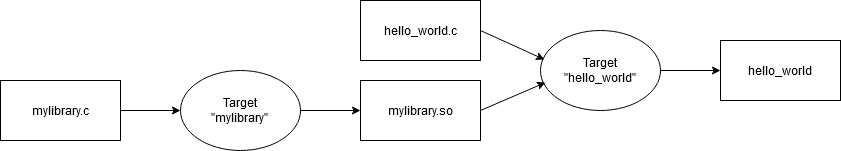

The diagram above was exported from draw.io. Its source (the exported page's mxGraphModel, read from the mxfile embedded in the PNG):
<mxGraphModel dx="1434" dy="764" grid="1" gridSize="10" guides="1" tooltips="1" connect="1" arrows="1" fold="1" page="1" pageScale="1" pageWidth="827" pageHeight="1169" math="0" shadow="0">
  <root>
    <mxCell id="0" />
    <mxCell id="1" parent="0" />
    <mxCell id="91g8hqoaCxsCKs9KNlWs-1" value="hello_world.c" style="rounded=0;whiteSpace=wrap;html=1;" vertex="1" parent="1">
      <mxGeometry x="370" y="20" width="120" height="60" as="geometry" />
    </mxCell>
    <mxCell id="91g8hqoaCxsCKs9KNlWs-2" value="mylibrary.c" style="rounded=0;whiteSpace=wrap;html=1;" vertex="1" parent="1">
      <mxGeometry x="10" y="100" width="120" height="60" as="geometry" />
    </mxCell>
    <mxCell id="91g8hqoaCxsCKs9KNlWs-3" value="&lt;div&gt;Target&lt;/div&gt;&lt;div&gt;&quot;mylibrary&quot;&lt;br&gt;&lt;/div&gt;" style="ellipse;whiteSpace=wrap;html=1;" vertex="1" parent="1">
      <mxGeometry x="190" y="90" width="120" height="80" as="geometry" />
    </mxCell>
    <mxCell id="91g8hqoaCxsCKs9KNlWs-4" value="mylibrary.so" style="rounded=0;whiteSpace=wrap;html=1;" vertex="1" parent="1">
      <mxGeometry x="370" y="100" width="120" height="60" as="geometry" />
    </mxCell>
    <mxCell id="91g8hqoaCxsCKs9KNlWs-6" value="&lt;div&gt;Target&lt;/div&gt;&lt;div&gt;&quot;hello_world&quot;&lt;br&gt;&lt;/div&gt;" style="ellipse;whiteSpace=wrap;html=1;" vertex="1" parent="1">
      <mxGeometry x="550" y="50" width="120" height="80" as="geometry" />
    </mxCell>
    <mxCell id="91g8hqoaCxsCKs9KNlWs-7" value="hello_world" style="rounded=0;whiteSpace=wrap;html=1;" vertex="1" parent="1">
      <mxGeometry x="730" y="60" width="120" height="60" as="geometry" />
    </mxCell>
    <mxCell id="91g8hqoaCxsCKs9KNlWs-8" value="" style="endArrow=classic;html=1;rounded=0;exitX=1;exitY=0.5;exitDx=0;exitDy=0;entryX=0;entryY=0.5;entryDx=0;entryDy=0;" edge="1" parent="1" source="91g8hqoaCxsCKs9KNlWs-2" target="91g8hqoaCxsCKs9KNlWs-3">
      <mxGeometry width="50" height="50" relative="1" as="geometry">
        <mxPoint x="380" y="270" as="sourcePoint" />
        <mxPoint x="430" y="220" as="targetPoint" />
      </mxGeometry>
    </mxCell>
    <mxCell id="91g8hqoaCxsCKs9KNlWs-13" value="" style="endArrow=classic;html=1;rounded=0;exitX=1;exitY=0.5;exitDx=0;exitDy=0;entryX=0;entryY=0.5;entryDx=0;entryDy=0;" edge="1" parent="1" source="91g8hqoaCxsCKs9KNlWs-3" target="91g8hqoaCxsCKs9KNlWs-4">
      <mxGeometry width="50" height="50" relative="1" as="geometry">
        <mxPoint x="380" y="270" as="sourcePoint" />
        <mxPoint x="430" y="220" as="targetPoint" />
      </mxGeometry>
    </mxCell>
    <mxCell id="91g8hqoaCxsCKs9KNlWs-16" value="" style="endArrow=classic;html=1;rounded=0;exitX=1;exitY=0.5;exitDx=0;exitDy=0;entryX=0.042;entryY=0.65;entryDx=0;entryDy=0;entryPerimeter=0;" edge="1" parent="1" source="91g8hqoaCxsCKs9KNlWs-4" target="91g8hqoaCxsCKs9KNlWs-6">
      <mxGeometry width="50" height="50" relative="1" as="geometry">
        <mxPoint x="380" y="270" as="sourcePoint" />
        <mxPoint x="430" y="220" as="targetPoint" />
      </mxGeometry>
    </mxCell>
    <mxCell id="91g8hqoaCxsCKs9KNlWs-17" value="" style="endArrow=classic;html=1;rounded=0;exitX=1;exitY=0.5;exitDx=0;exitDy=0;entryX=0.033;entryY=0.363;entryDx=0;entryDy=0;entryPerimeter=0;" edge="1" parent="1" source="91g8hqoaCxsCKs9KNlWs-1" target="91g8hqoaCxsCKs9KNlWs-6">
      <mxGeometry width="50" height="50" relative="1" as="geometry">
        <mxPoint x="380" y="270" as="sourcePoint" />
        <mxPoint x="430" y="220" as="targetPoint" />
      </mxGeometry>
    </mxCell>
    <mxCell id="91g8hqoaCxsCKs9KNlWs-18" value="" style="endArrow=classic;html=1;rounded=0;entryX=0;entryY=0.5;entryDx=0;entryDy=0;exitX=1;exitY=0.5;exitDx=0;exitDy=0;" edge="1" parent="1" source="91g8hqoaCxsCKs9KNlWs-6" target="91g8hqoaCxsCKs9KNlWs-7">
      <mxGeometry width="50" height="50" relative="1" as="geometry">
        <mxPoint x="380" y="270" as="sourcePoint" />
        <mxPoint x="430" y="220" as="targetPoint" />
      </mxGeometry>
    </mxCell>
  </root>
</mxGraphModel>